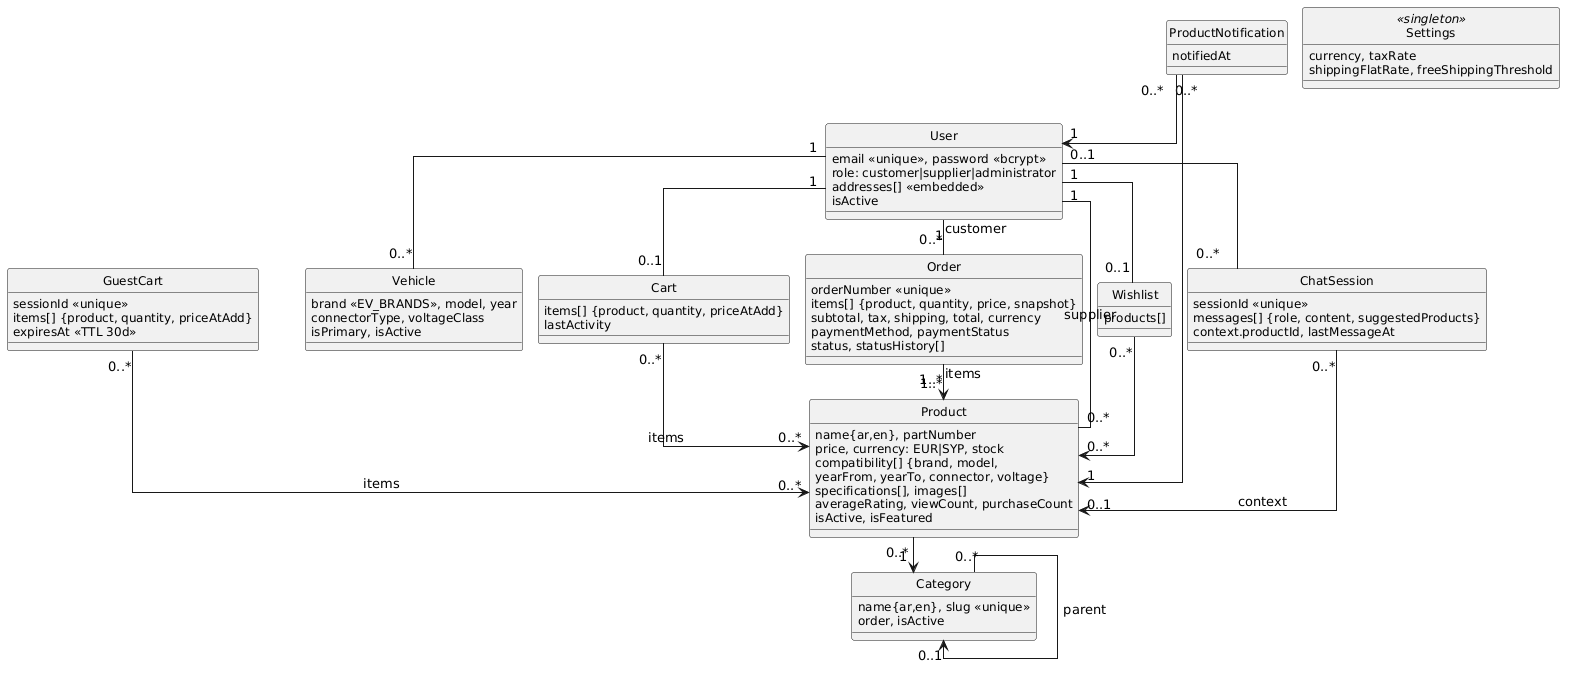

The diagram above was rendered by PlantUML. Its source (embedded in the PNG):
@startuml
skinparam classAttributeIconSize 0
skinparam linetype ortho
skinparam nodesep 15
skinparam ranksep 35
skinparam classFontSize 13
skinparam classAttributeFontSize 12
hide circle
class User {
  email <<unique>>, password <<bcrypt>>
  role: customer|supplier|administrator
  addresses[] <<embedded>>
  isActive
}
class Product {
  name{ar,en}, partNumber
  price, currency: EUR|SYP, stock
  compatibility[] {brand, model,
    yearFrom, yearTo, connector, voltage}
  specifications[], images[]
  averageRating, viewCount, purchaseCount
  isActive, isFeatured
}
class Category {
  name{ar,en}, slug <<unique>>
  order, isActive
}
class Vehicle {
  brand <<EV_BRANDS>>, model, year
  connectorType, voltageClass
  isPrimary, isActive
}
class Cart {
  items[] {product, quantity, priceAtAdd}
  lastActivity
}
class GuestCart {
  sessionId <<unique>>
  items[] {product, quantity, priceAtAdd}
  expiresAt <<TTL 30d>>
}
class Order {
  orderNumber <<unique>>
  items[] {product, quantity, price, snapshot}
  subtotal, tax, shipping, total, currency
  paymentMethod, paymentStatus
  status, statusHistory[]
}
class Wishlist {
  products[]
}
class ChatSession {
  sessionId <<unique>>
  messages[] {role, content, suggestedProducts}
  context.productId, lastMessageAt
}
class Settings <<singleton>> {
  currency, taxRate
  shippingFlatRate, freeShippingThreshold
}
class ProductNotification {
  notifiedAt
}
User "1" -- "0..*" Vehicle
User "1" -- "0..1" Cart
User "1" -- "0..1" Wishlist
User "1" -- "0..*" Order : customer
User "0..1" -- "0..*" ChatSession
User "1" -- "0..*" Product : supplier
Product "0..*" --> "1" Category
Category "0..*" --> "0..1" Category : parent
Cart "0..*" --> "0..*" Product : items
GuestCart "0..*" --> "0..*" Product : items
Order "1..*" --> "1..*" Product : items
Wishlist "0..*" --> "0..*" Product
ChatSession "0..*" --> "0..1" Product : context
ProductNotification "0..*" --> "1" Product
ProductNotification "0..*" --> "1" User
@enduml